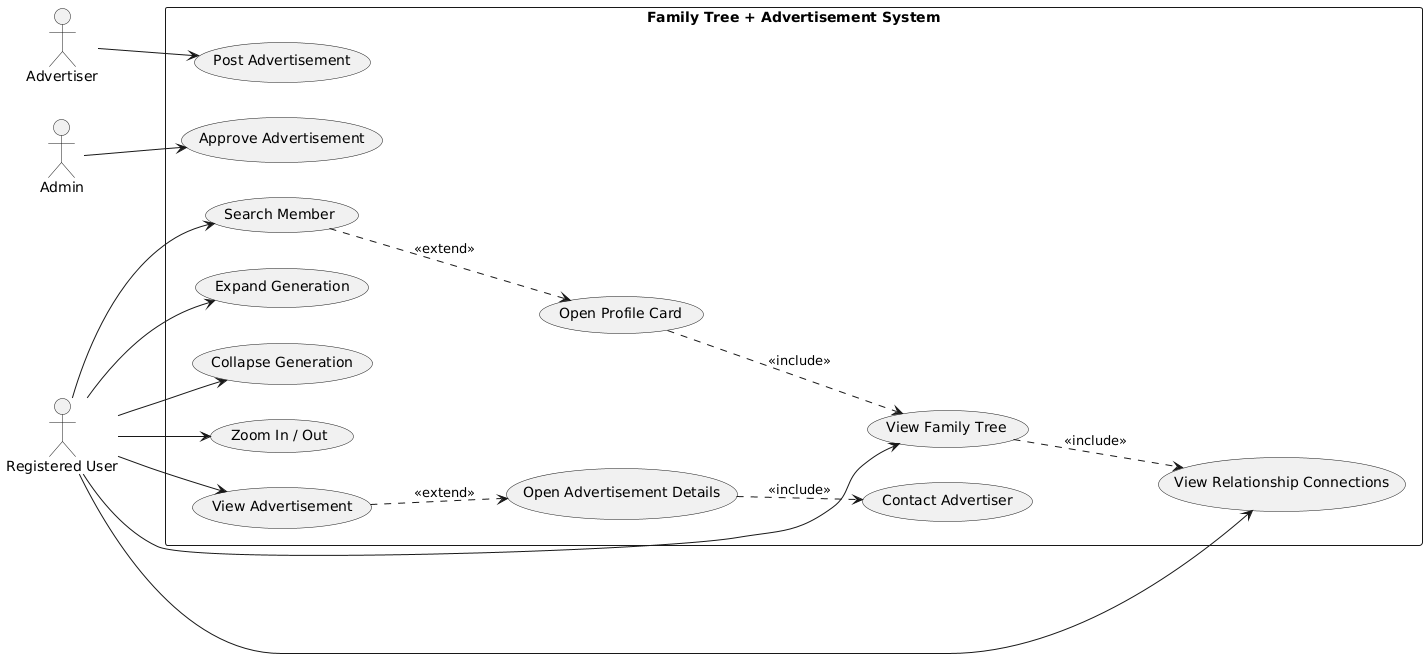

The diagram above was rendered by PlantUML. Its source (embedded in the PNG):
@startuml UseCase4_FamilyTree_Ads
left to right direction
skinparam monochrome true
skinparam shadowing false
skinparam backgroundColor white

actor "Registered User" as User
actor "Advertiser" as Advertiser
actor "Admin" as Admin

rectangle "Family Tree + Advertisement System" {
  usecase "View Family Tree" as UC1
  usecase "Search Member" as UC2
  usecase "Expand Generation" as UC3
  usecase "Collapse Generation" as UC4
  usecase "Zoom In / Out" as UC5
  usecase "View Relationship Connections" as UC6
  usecase "Open Profile Card" as UC7
  usecase "View Advertisement" as UC8
  usecase "Open Advertisement Details" as UC9
  usecase "Contact Advertiser" as UC10
  usecase "Post Advertisement" as UC11
  usecase "Approve Advertisement" as UC12
}

User --> UC1
User --> UC2
User --> UC3
User --> UC4
User --> UC5
User --> UC6
User --> UC8

UC1 ..> UC6 : <<include>>
UC2 ..> UC7 : <<extend>>
UC7 ..> UC1 : <<include>>
UC8 ..> UC9 : <<extend>>
UC9 ..> UC10 : <<include>>

Advertiser --> UC11
Admin --> UC12
@enduml